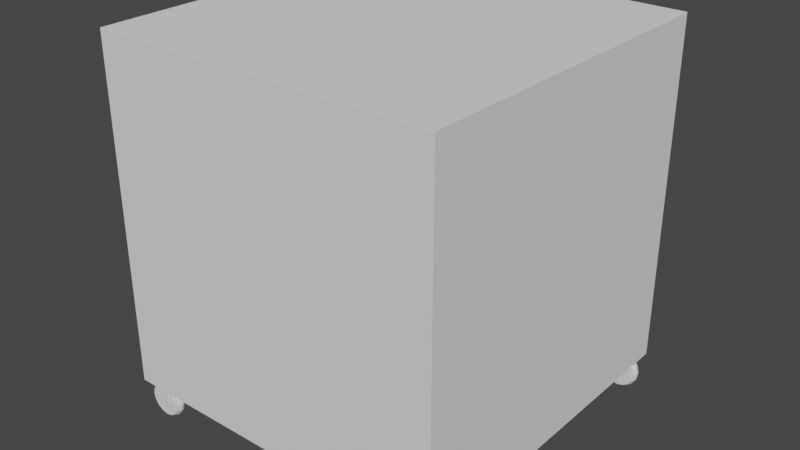# Source: BoxWithWheels.blend  (saved by Blender 2.93.21; exported with 4.5.12 LTS)
import bpy
from mathutils import Matrix  # noqa: F401  (used for matrix-valued properties, if any)

bpy.ops.wm.read_factory_settings(use_empty=True)
scene = bpy.context.scene
scene.name = 'Scene'

# ---- collections
col_collection = bpy.data.collections.new('Collection'); scene.collection.children.link(col_collection)

# ---- world
world_world = bpy.data.worlds.new('World'); scene.world = world_world
world_world.use_nodes = True; world_world.node_tree.nodes.clear()
_N = world_world.node_tree.nodes; _L = world_world.node_tree.links
n0 = _N.new('ShaderNodeOutputWorld'); n0.name = 'World Output'; n0.location = (300, 300)
n1 = _N.new('ShaderNodeBackground'); n1.name = 'Background'; n1.location = (10, 300)
n1.inputs[0].default_value = (0.05088, 0.05088, 0.05088, 1.0)
_L.new(n1.outputs[0], n0.inputs[0])
n0.is_active_output = True
world_world.color = (0.05088, 0.05088, 0.05088)
world_world.use_sun_shadow = False
world_world.sun_shadow_jitter_overblur = 0.0

# ---- meshes
me_cube_004 = bpy.data.meshes.new('Cube.004')
me_cube_004.from_pydata([(0.941, -0.8829, -0.9938), (0.8353, -0.8829, -0.9938), (0.8353, -0.9711, -0.9938), (0.941, -0.9711, -0.9938), (0.9565, -0.8829, -0.999), (0.9565, -0.9711, -0.999), (0.9245, -0.8829, -1.022), (0.8421, -0.8829, -1.009), (0.8421, -0.9711, -1.009), (0.9245, -0.9711, -1.022), (0.9728, -0.9711, -1.025), (0.9728, -0.8829, -1.025), (0.9108, -0.8829, -1.111), (0.8656, -0.8829, -1.111), (0.8656, -0.9711, -1.111), (0.9108, -0.9711, -1.111)], [], [(1, 2, 3, 0), (3, 5, 4, 0), (6, 9, 15, 12), (9, 6, 11, 10), (0, 4, 11, 6), (4, 5, 10, 11), (2, 1, 7, 8), (1, 0, 6, 7), (5, 3, 9, 10), (3, 2, 8, 9), (13, 12, 15, 14), (9, 8, 14, 15), (8, 7, 13, 14), (7, 6, 12, 13)])
_uv = me_cube_004.uv_layers.new(name='UVMap')
_uv.uv.foreach_set('vector', [0.358, 0.7438, 0.358, 0.7485, 0.3709, 0.7485, 0.3709, 0.7438, 0.3709, 0.7485, 0.3709, 0.7485, 0.3709, 0.7438, 0.3709, 0.7438, 0.3709, 0.7438, 0.3709, 0.7485, 0.3709, 0.7485, 0.3709, 0.7438, 0.3709, 0.7485, 0.3709, 0.7438, 0.3709, 0.7438, 0.3709, 0.7485, 0.3709, 0.7438, 0.3709, 0.7438, 0.3709, 0.7438, 0.3709, 0.7438, 0.3709, 0.7438, 0.3709, 0.7485, 0.3709, 0.7485, 0.3709, 0.7438, 0.358, 0.7485, 0.358, 0.7438, 0.358, 0.7438, 0.358, 0.7485, 0.358, 0.7438, 0.3709, 0.7438, 0.3709, 0.7438, 0.358, 0.7438, 0.3709, 0.7485, 0.3709, 0.7485, 0.3709, 0.7485, 0.3709, 0.7485, 0.3709, 0.7485, 0.358, 0.7485, 0.358, 0.7485, 0.3709, 0.7485, 0.358, 0.7438, 0.3709, 0.7438, 0.3709, 0.7485, 0.358, 0.7485, 0.3709, 0.7485, 0.358, 0.7485, 0.358, 0.7485, 0.3709, 0.7485, 0.358, 0.7485, 0.358, 0.7438, 0.358, 0.7438, 0.358, 0.7485, 0.358, 0.7438, 0.3709, 0.7438, 0.3709, 0.7438, 0.358, 0.7438])
me_cube_004.use_remesh_fix_poles = True
me_cube_004.use_remesh_preserve_attributes = False
me_cube_004.use_mirror_vertex_groups = False
me_cube_004.update()
me_cube_005 = bpy.data.meshes.new('Cube.005')
me_cube_005.from_pydata([(0.8879, -0.9566, -1.009), (0.851, -0.9566, -1.016), (0.8198, -0.9566, -1.037), (0.7989, -0.9566, -1.069), (0.7915, -0.9566, -1.105), (0.7989, -0.9566, -1.142), (0.8198, -0.9566, -1.174), (0.851, -0.9566, -1.194), (0.8879, -0.9566, -1.202), (0.9248, -0.9566, -1.194), (0.956, -0.9566, -1.174), (0.9769, -0.9566, -1.142), (0.9842, -0.9566, -1.105), (0.9769, -0.9566, -1.069), (0.956, -0.9566, -1.037), (0.9248, -0.9566, -1.016), (0.8879, -0.9566, -1.018), (0.8545, -0.9566, -1.025), (0.8261, -0.9566, -1.044), (0.8072, -0.9566, -1.072), (0.8006, -0.9566, -1.105), (0.8072, -0.9566, -1.139), (0.8261, -0.9566, -1.167), (0.8545, -0.9566, -1.186), (0.8879, -0.9566, -1.193), (0.9213, -0.9566, -1.186), (0.9496, -0.9566, -1.167), (0.9686, -0.9566, -1.139), (0.9752, -0.9566, -1.105), (0.9686, -0.9566, -1.072), (0.9496, -0.9566, -1.044), (0.9213, -0.9566, -1.025), (0.8879, -0.9566, -1.025), (0.8569, -0.9566, -1.031), (0.8307, -0.9566, -1.048), (0.8132, -0.9566, -1.074), (0.807, -0.9566, -1.105), (0.8132, -0.9566, -1.136), (0.8307, -0.9566, -1.163), (0.8569, -0.9566, -1.18), (0.8879, -0.9566, -1.186), (0.9188, -0.9566, -1.18), (0.9451, -0.9566, -1.163), (0.9626, -0.9566, -1.136), (0.9688, -0.9566, -1.105), (0.9626, -0.9566, -1.074), (0.9451, -0.9566, -1.048), (0.9188, -0.9566, -1.031), (0.8879, -0.9606, -1.03), (0.8588, -0.9606, -1.035), (0.8342, -0.9606, -1.052), (0.8178, -0.9606, -1.076), (0.812, -0.9606, -1.105), (0.8178, -0.9606, -1.134), (0.8342, -0.9606, -1.159), (0.8588, -0.9606, -1.176), (0.8879, -0.9606, -1.181), (0.9169, -0.9606, -1.176), (0.9415, -0.9606, -1.159), (0.958, -0.9606, -1.134), (0.9638, -0.9606, -1.105), (0.958, -0.9606, -1.076), (0.9415, -0.9606, -1.052), (0.9169, -0.9606, -1.035), (0.8569, -0.9606, -1.031), (0.8879, -0.9606, -1.025), (0.8307, -0.9606, -1.048), (0.8132, -0.9606, -1.074), (0.807, -0.9606, -1.105), (0.8132, -0.9606, -1.136), (0.8307, -0.9606, -1.163), (0.8569, -0.9606, -1.18), (0.8879, -0.9606, -1.186), (0.9188, -0.9606, -1.18), (0.9451, -0.9606, -1.163), (0.9626, -0.9606, -1.136), (0.9688, -0.9606, -1.105), (0.9626, -0.9606, -1.074), (0.9451, -0.9606, -1.048), (0.9188, -0.9606, -1.031), (0.8879, -0.8955, -1.202), (0.851, -0.8955, -1.194), (0.8198, -0.8955, -1.174), (0.7989, -0.8955, -1.142), (0.7915, -0.8955, -1.105), (0.7989, -0.8955, -1.069), (0.8198, -0.8955, -1.037), (0.851, -0.8955, -1.016), (0.8879, -0.8955, -1.009), (0.9248, -0.8955, -1.016), (0.956, -0.8955, -1.037), (0.9769, -0.8955, -1.069), (0.9842, -0.8955, -1.105), (0.9769, -0.8955, -1.142), (0.956, -0.8955, -1.174), (0.9248, -0.8955, -1.194), (0.8879, -0.8955, -1.193), (0.8545, -0.8955, -1.186), (0.8261, -0.8955, -1.167), (0.8072, -0.8955, -1.139), (0.8006, -0.8955, -1.105), (0.8072, -0.8955, -1.072), (0.8261, -0.8955, -1.044), (0.8545, -0.8955, -1.025), (0.8879, -0.8955, -1.018), (0.9213, -0.8955, -1.025), (0.9496, -0.8955, -1.044), (0.9686, -0.8955, -1.072), (0.9752, -0.8955, -1.105), (0.9686, -0.8955, -1.139), (0.9496, -0.8955, -1.167), (0.9213, -0.8955, -1.186), (0.8879, -0.8955, -1.186), (0.8569, -0.8955, -1.18), (0.8307, -0.8955, -1.163), (0.8132, -0.8955, -1.136), (0.807, -0.8955, -1.105), (0.8132, -0.8955, -1.074), (0.8307, -0.8955, -1.048), (0.8569, -0.8955, -1.031), (0.8879, -0.8955, -1.025), (0.9188, -0.8955, -1.031), (0.9451, -0.8955, -1.048), (0.9626, -0.8955, -1.074), (0.9688, -0.8955, -1.105), (0.9626, -0.8955, -1.136), (0.9451, -0.8955, -1.163), (0.9188, -0.8955, -1.18), (0.8879, -0.8915, -1.181), (0.8588, -0.8915, -1.176), (0.8342, -0.8915, -1.159), (0.8178, -0.8915, -1.134), (0.812, -0.8915, -1.105), (0.8178, -0.8915, -1.076), (0.8342, -0.8915, -1.052), (0.8588, -0.8915, -1.035), (0.8879, -0.8915, -1.03), (0.9169, -0.8915, -1.035), (0.9415, -0.8915, -1.052), (0.958, -0.8915, -1.076), (0.9638, -0.8915, -1.105), (0.958, -0.8915, -1.134), (0.9415, -0.8915, -1.159), (0.9169, -0.8915, -1.176), (0.8569, -0.8915, -1.18), (0.8879, -0.8915, -1.186), (0.8307, -0.8915, -1.163), (0.8132, -0.8915, -1.136), (0.807, -0.8915, -1.105), (0.8132, -0.8915, -1.074), (0.8307, -0.8915, -1.048), (0.8569, -0.8915, -1.031), (0.8879, -0.8915, -1.025), (0.9188, -0.8915, -1.031), (0.9451, -0.8915, -1.048), (0.9626, -0.8915, -1.074), (0.9688, -0.8915, -1.105), (0.9626, -0.8915, -1.136), (0.9451, -0.8915, -1.163), (0.9188, -0.8915, -1.18), (0.8879, -0.9137, -0.9985), (0.8879, -0.9384, -0.9985), (0.8879, -0.926, -0.9955), (0.9288, -0.9384, -1.007), (0.9288, -0.9137, -1.007), (0.9299, -0.926, -1.004), (0.9635, -0.9384, -1.03), (0.9635, -0.9137, -1.03), (0.9656, -0.926, -1.028), (0.9867, -0.9384, -1.065), (0.9867, -0.9137, -1.065), (0.9894, -0.926, -1.063), (0.9948, -0.9384, -1.105), (0.9948, -0.9137, -1.105), (0.9978, -0.926, -1.105), (0.9867, -0.9384, -1.146), (0.9867, -0.9137, -1.146), (0.9894, -0.926, -1.147), (0.9635, -0.9384, -1.181), (0.9635, -0.9137, -1.181), (0.9656, -0.926, -1.183), (0.9288, -0.9384, -1.204), (0.9288, -0.9137, -1.204), (0.9299, -0.926, -1.207), (0.8879, -0.9384, -1.212), (0.8879, -0.9137, -1.212), (0.8879, -0.926, -1.215), (0.847, -0.9384, -1.204), (0.847, -0.9137, -1.204), (0.8458, -0.926, -1.207), (0.8123, -0.9384, -1.181), (0.8123, -0.9137, -1.181), (0.8102, -0.926, -1.183), (0.7891, -0.9384, -1.146), (0.7891, -0.9137, -1.146), (0.7863, -0.926, -1.147), (0.7809, -0.9384, -1.105), (0.7809, -0.9137, -1.105), (0.778, -0.926, -1.105), (0.7891, -0.9384, -1.065), (0.7891, -0.9137, -1.065), (0.7863, -0.926, -1.063), (0.8123, -0.9384, -1.03), (0.8123, -0.9137, -1.03), (0.8102, -0.926, -1.028), (0.847, -0.9384, -1.007), (0.847, -0.9137, -1.007), (0.8458, -0.926, -1.004)], [], [(87, 206, 203, 86), (187, 190, 6, 7), (95, 182, 179, 94), (86, 203, 200, 85), (94, 179, 176, 93), (85, 200, 197, 84), (93, 176, 173, 92), (84, 197, 194, 83), (92, 173, 170, 91), (83, 194, 191, 82), (91, 170, 167, 90), (82, 191, 188, 81), (90, 167, 164, 89), (81, 188, 185, 80), (163, 166, 14, 15), (80, 185, 182, 95), (15, 14, 30, 31), (21, 20, 36, 37), (8, 7, 23, 24), (1, 0, 16, 17), (0, 15, 31, 16), (9, 8, 24, 25), (2, 1, 17, 18), (10, 9, 25, 26), (3, 2, 18, 19), (11, 10, 26, 27), (4, 3, 19, 20), (12, 11, 27, 28), (5, 4, 20, 21), (13, 12, 28, 29), (6, 5, 21, 22), (14, 13, 29, 30), (7, 6, 22, 23), (42, 41, 73, 74), (29, 28, 44, 45), (22, 21, 37, 38), (30, 29, 45, 46), (23, 22, 38, 39), (31, 30, 46, 47), (24, 23, 39, 40), (17, 16, 32, 33), (16, 31, 47, 32), (25, 24, 40, 41), (18, 17, 33, 34), (26, 25, 41, 42), (19, 18, 34, 35), (27, 26, 42, 43), (20, 19, 35, 36), (28, 27, 43, 44), (49, 48, 63, 62, 61, 60, 59, 58, 57, 56, 55, 54, 53, 52, 51, 50), (35, 34, 66, 67), (43, 42, 74, 75), (36, 35, 67, 68), (44, 43, 75, 76), (37, 36, 68, 69), (45, 44, 76, 77), (38, 37, 69, 70), (46, 45, 77, 78), (39, 38, 70, 71), (47, 46, 78, 79), (40, 39, 71, 72), (33, 32, 65, 64), (32, 47, 79, 65), (41, 40, 72, 73), (34, 33, 64, 66), (48, 49, 64, 65), (49, 50, 66, 64), (50, 51, 67, 66), (51, 52, 68, 67), (52, 53, 69, 68), (53, 54, 70, 69), (54, 55, 71, 70), (55, 56, 72, 71), (56, 57, 73, 72), (57, 58, 74, 73), (58, 59, 75, 74), (59, 60, 76, 75), (60, 61, 77, 76), (61, 62, 78, 77), (62, 63, 79, 78), (63, 48, 65, 79), (190, 193, 5, 6), (166, 169, 13, 14), (193, 196, 4, 5), (169, 172, 12, 13), (196, 199, 3, 4), (172, 175, 11, 12), (199, 202, 2, 3), (175, 178, 10, 11), (202, 205, 1, 2), (178, 181, 9, 10), (181, 184, 8, 9), (161, 163, 15, 0), (184, 187, 7, 8), (205, 161, 0, 1), (95, 94, 110, 111), (101, 100, 116, 117), (88, 87, 103, 104), (81, 80, 96, 97), (80, 95, 111, 96), (89, 88, 104, 105), (82, 81, 97, 98), (90, 89, 105, 106), (83, 82, 98, 99), (91, 90, 106, 107), (84, 83, 99, 100), (92, 91, 107, 108), (85, 84, 100, 101), (93, 92, 108, 109), (86, 85, 101, 102), (94, 93, 109, 110), (87, 86, 102, 103), (122, 121, 153, 154), (109, 108, 124, 125), (102, 101, 117, 118), (110, 109, 125, 126), (103, 102, 118, 119), (111, 110, 126, 127), (104, 103, 119, 120), (97, 96, 112, 113), (96, 111, 127, 112), (105, 104, 120, 121), (98, 97, 113, 114), (106, 105, 121, 122), (99, 98, 114, 115), (107, 106, 122, 123), (100, 99, 115, 116), (108, 107, 123, 124), (129, 128, 143, 142, 141, 140, 139, 138, 137, 136, 135, 134, 133, 132, 131, 130), (115, 114, 146, 147), (123, 122, 154, 155), (116, 115, 147, 148), (124, 123, 155, 156), (117, 116, 148, 149), (125, 124, 156, 157), (118, 117, 149, 150), (126, 125, 157, 158), (119, 118, 150, 151), (127, 126, 158, 159), (120, 119, 151, 152), (113, 112, 145, 144), (112, 127, 159, 145), (121, 120, 152, 153), (114, 113, 144, 146), (128, 129, 144, 145), (129, 130, 146, 144), (130, 131, 147, 146), (131, 132, 148, 147), (132, 133, 149, 148), (133, 134, 150, 149), (134, 135, 151, 150), (135, 136, 152, 151), (136, 137, 153, 152), (137, 138, 154, 153), (138, 139, 155, 154), (139, 140, 156, 155), (140, 141, 157, 156), (141, 142, 158, 157), (142, 143, 159, 158), (143, 128, 145, 159), (88, 160, 206, 87), (161, 205, 207, 162), (162, 207, 206, 160), (205, 202, 204, 207), (207, 204, 203, 206), (202, 199, 201, 204), (204, 201, 200, 203), (199, 196, 198, 201), (201, 198, 197, 200), (196, 193, 195, 198), (198, 195, 194, 197), (193, 190, 192, 195), (195, 192, 191, 194), (190, 187, 189, 192), (192, 189, 188, 191), (187, 184, 186, 189), (189, 186, 185, 188), (184, 181, 183, 186), (186, 183, 182, 185), (181, 178, 180, 183), (183, 180, 179, 182), (178, 175, 177, 180), (180, 177, 176, 179), (175, 172, 174, 177), (177, 174, 173, 176), (172, 169, 171, 174), (174, 171, 170, 173), (169, 166, 168, 171), (171, 168, 167, 170), (166, 163, 165, 168), (168, 165, 164, 167), (163, 161, 162, 165), (165, 162, 160, 164), (89, 164, 160, 88)])
_uv = me_cube_005.uv_layers.new(name='UVMap')
_uv.uv.foreach_set('vector', [0.0, 0.0, 0.0, 0.0, 0.0, 0.0, 0.0, 0.0, 0.0, 0.0, 0.0, 0.0, 0.0, 0.0, 0.0, 0.0, 0.0, 0.0, 0.0, 0.0, 0.0, 0.0, 0.0, 0.0, 0.0, 0.0, 0.0, 0.0, 0.0, 0.0, 0.0, 0.0, 0.0, 0.0, 0.0, 0.0, 0.0, 0.0, 0.0, 0.0, 0.0, 0.0, 0.0, 0.0, 0.0, 0.0, 0.0, 0.0, 0.0, 0.0, 0.0, 0.0, 0.0, 0.0, 0.0, 0.0, 0.0, 0.0, 0.0, 0.0, 0.0, 0.0, 0.0, 0.0, 0.0, 0.0, 0.0, 0.0, 0.0, 0.0, 0.0, 0.0, 0.0, 0.0, 0.0, 0.0, 0.0, 0.0, 0.0, 0.0, 0.0, 0.0, 0.0, 0.0, 0.0, 0.0, 0.0, 0.0, 0.0, 0.0, 0.0, 0.0, 0.0, 0.0, 0.0, 0.0, 0.0, 0.0, 0.0, 0.0, 0.0, 0.0, 0.0, 0.0, 0.0, 0.0, 0.0, 0.0, 0.0, 0.0, 0.0, 0.0, 0.0, 0.0, 0.0, 0.0, 0.0, 0.0, 0.0, 0.0, 0.0, 0.0, 0.0, 0.0, 0.0, 0.0, 0.0, 0.0, 0.0, 0.0, 0.0, 0.0, 0.0, 0.0, 0.0, 0.0, 0.0, 0.0, 0.0, 0.0, 0.0, 0.0, 0.0, 0.0, 0.0, 0.0, 0.0, 0.0, 0.0, 0.0, 0.0, 0.0, 0.0, 0.0, 0.0, 0.0, 0.0, 0.0, 0.0, 0.0, 0.0, 0.0, 0.0, 0.0, 0.0, 0.0, 0.0, 0.0, 0.0, 0.0, 0.0, 0.0, 0.0, 0.0, 0.0, 0.0, 0.0, 0.0, 0.0, 0.0, 0.0, 0.0, 0.0, 0.0, 0.0, 0.0, 0.0, 0.0, 0.0, 0.0, 0.0, 0.0, 0.0, 0.0, 0.0, 0.0, 0.0, 0.0, 0.0, 0.0, 0.0, 0.0, 0.0, 0.0, 0.0, 0.0, 0.0, 0.0, 0.0, 0.0, 0.0, 0.0, 0.0, 0.0, 0.0, 0.0, 0.0, 0.0, 0.0, 0.0, 0.0, 0.0, 0.0, 0.0, 0.0, 0.0, 0.0, 0.0, 0.0, 0.0, 0.0, 0.0, 0.0, 0.0, 0.0, 0.0, 0.0, 0.0, 0.0, 0.0, 0.0, 0.0, 0.0, 0.0, 0.0, 0.0, 0.0, 0.0, 0.0, 0.0, 0.0, 0.0, 0.0, 0.0, 0.0, 0.0, 0.0, 0.0, 0.0, 0.0, 0.0, 0.0, 0.0, 0.0, 0.0, 0.0, 0.0, 0.0, 0.0, 0.0, 0.0, 0.0, 0.0, 0.0, 0.0, 0.0, 0.0, 0.0, 0.0, 0.0, 0.0, 0.0, 0.0, 0.0, 0.0, 0.0, 0.0, 0.0, 0.0, 0.0, 0.0, 0.0, 0.0, 0.0, 0.0, 0.0, 0.0, 0.0, 0.0, 0.0, 0.0, 0.0, 0.0, 0.0, 0.0, 0.0, 0.0, 0.0, 0.0, 0.0, 0.0, 0.0, 0.0, 0.0, 0.0, 0.0, 0.0, 0.0, 0.0, 0.0, 0.0, 0.0, 0.0, 0.0, 0.0, 0.0, 0.0, 0.0, 0.0, 0.0, 0.0, 0.0, 0.0, 0.0, 0.0, 0.0, 0.0, 0.0, 0.0, 0.0, 0.0, 0.0, 0.0, 0.0, 0.0, 0.0, 0.0, 0.0, 0.0, 0.0, 0.0, 0.0, 0.0, 0.0, 0.0, 0.0, 0.0, 0.0, 0.0, 0.0, 0.0, 0.0, 0.0, 0.0, 0.0, 0.0, 0.0, 0.0, 0.0, 0.0, 0.0, 0.0, 0.0, 0.0, 0.0, 0.0, 0.0, 0.0, 0.0, 0.0, 0.0, 0.0, 0.0, 0.0, 0.0, 0.0, 0.0, 0.0, 0.0, 0.0, 0.0, 0.0, 0.0, 0.0, 0.0, 0.0, 0.0, 0.0, 0.0, 0.0, 0.0, 0.0, 0.0, 0.0, 0.0, 0.0, 0.0, 0.0, 0.0, 0.0, 0.0, 0.0, 0.0, 0.0, 0.0, 0.0, 0.0, 0.0, 0.0, 0.0, 0.0, 0.0, 0.0, 0.0, 0.0, 0.0, 0.0, 0.0, 0.0, 0.0, 0.0, 0.0, 0.0, 0.0, 0.0, 0.0, 0.0, 0.0, 0.0, 0.0, 0.0, 0.0, 0.0, 0.0, 0.0, 0.0, 0.0, 0.0, 0.0, 0.0, 0.0, 0.0, 0.0, 0.0, 0.0, 0.0, 0.0, 0.0, 0.0, 0.0, 0.0, 0.0, 0.0, 0.0, 0.0, 0.0, 0.0, 0.0, 0.0, 0.0, 0.0, 0.0, 0.0, 0.0, 0.0, 0.0, 0.0, 0.0, 0.0, 0.0, 0.0, 0.0, 0.0, 0.0, 0.0, 0.0, 0.0, 0.0, 0.0, 0.0, 0.0, 0.0, 0.0, 0.0, 0.0, 0.0, 0.0, 0.0, 0.0, 0.0, 0.0, 0.0, 0.0, 0.0, 0.0, 0.0, 0.0, 0.0, 0.0, 0.0, 0.0, 0.0, 0.0, 0.0, 0.0, 0.0, 0.0, 0.0, 0.0, 0.0, 0.0, 0.0, 0.0, 0.0, 0.0, 0.0, 0.0, 0.0, 0.0, 0.0, 0.0, 0.0, 0.0, 0.0, 0.0, 0.0, 0.0, 0.0, 0.0, 0.0, 0.0, 0.0, 0.0, 0.0, 0.0, 0.0, 0.0, 0.0, 0.0, 0.0, 0.0, 0.0, 0.0, 0.0, 0.0, 0.0, 0.0, 0.0, 0.0, 0.0, 0.0, 0.0, 0.0, 0.0, 0.0, 0.0, 0.0, 0.0, 0.0, 0.0, 0.0, 0.0, 0.0, 0.0, 0.0, 0.0, 0.0, 0.0, 0.0, 0.0, 0.0, 0.0, 0.0, 0.0, 0.0, 0.0, 0.0, 0.0, 0.0, 0.0, 0.0, 0.0, 0.0, 0.0, 0.0, 0.0, 0.0, 0.0, 0.0, 0.0, 0.0, 0.0, 0.0, 0.0, 0.0, 0.0, 0.0, 0.0, 0.0, 0.0, 0.0, 0.0, 0.0, 0.0, 0.0, 0.0, 0.0, 0.0, 0.0, 0.0, 0.0, 0.0, 0.0, 0.0, 0.0, 0.0, 0.0, 0.0, 0.0, 0.0, 0.0, 0.0, 0.0, 0.0, 0.0, 0.0, 0.0, 0.0, 0.0, 0.0, 0.0, 0.0, 0.0, 0.0, 0.0, 0.0, 0.0, 0.0, 0.0, 0.0, 0.0, 0.0, 0.0, 0.0, 0.0, 0.0, 0.0, 0.0, 0.0, 0.0, 0.0, 0.0, 0.0, 0.0, 0.0, 0.0, 0.0, 0.0, 0.0, 0.0, 0.0, 0.0, 0.0, 0.0, 0.0, 0.0, 0.0, 0.0, 0.0, 0.0, 0.0, 0.0, 0.0, 0.0, 0.0, 0.0, 0.0, 0.0, 0.0, 0.0, 0.0, 0.0, 0.0, 0.0, 0.0, 0.0, 0.0, 0.0, 0.0, 0.0, 0.0, 0.0, 0.0, 0.0, 0.0, 0.0, 0.0, 0.0, 0.0, 0.0, 0.0, 0.0, 0.0, 0.0, 0.0, 0.0, 0.0, 0.0, 0.0, 0.0, 0.0, 0.0, 0.0, 0.0, 0.0, 0.0, 0.0, 0.0, 0.0, 0.0, 0.0, 0.0, 0.0, 0.0, 0.0, 0.0, 0.0, 0.0, 0.0, 0.0, 0.0, 0.0, 0.0, 0.0, 0.0, 0.0, 0.0, 0.0, 0.0, 0.0, 0.0, 0.0, 0.0, 0.0, 0.0, 0.0, 0.0, 0.0, 0.0, 0.0, 0.0, 0.0, 0.0, 0.0, 0.0, 0.0, 0.0, 0.0, 0.0, 0.0, 0.0, 0.0, 0.0, 0.0, 0.0, 0.0, 0.0, 0.0, 0.0, 0.0, 0.0, 0.0, 0.0, 0.0, 0.0, 0.0, 0.0, 0.0, 0.0, 0.0, 0.0, 0.0, 0.0, 0.0, 0.0, 0.0, 0.0, 0.0, 0.0, 0.0, 0.0, 0.0, 0.0, 0.0, 0.0, 0.0, 0.0, 0.0, 0.0, 0.0, 0.0, 0.0, 0.0, 0.0, 0.0, 0.0, 0.0, 0.0, 0.0, 0.0, 0.0, 0.0, 0.0, 0.0, 0.0, 0.0, 0.0, 0.0, 0.0, 0.0, 0.0, 0.0, 0.0, 0.0, 0.0, 0.0, 0.0, 0.0, 0.0, 0.0, 0.0, 0.0, 0.0, 0.0, 0.0, 0.0, 0.0, 0.0, 0.0, 0.0, 0.0, 0.0, 0.0, 0.0, 0.0, 0.0, 0.0, 0.0, 0.0, 0.0, 0.0, 0.0, 0.0, 0.0, 0.0, 0.0, 0.0, 0.0, 0.0, 0.0, 0.0, 0.0, 0.0, 0.0, 0.0, 0.0, 0.0, 0.0, 0.0, 0.0, 0.0, 0.0, 0.0, 0.0, 0.0, 0.0, 0.0, 0.0, 0.0, 0.0, 0.0, 0.0, 0.0, 0.0, 0.0, 0.0, 0.0, 0.0, 0.0, 0.0, 0.0, 0.0, 0.0, 0.0, 0.0, 0.0, 0.0, 0.0, 0.0, 0.0, 0.0, 0.0, 0.0, 0.0, 0.0, 0.0, 0.0, 0.0, 0.0, 0.0, 0.0, 0.0, 0.0, 0.0, 0.0, 0.0, 0.0, 0.0, 0.0, 0.0, 0.0, 0.0, 0.0, 0.0, 0.0, 0.0, 0.0, 0.0, 0.0, 0.0, 0.0, 0.0, 0.0, 0.0, 0.0, 0.0, 0.0, 0.0, 0.0, 0.0, 0.0, 0.0, 0.0, 0.0, 0.0, 0.0, 0.0, 0.0, 0.0, 0.0, 0.0, 0.0, 0.0, 0.0, 0.0, 0.0, 0.0, 0.0, 0.0, 0.0, 0.0, 0.0, 0.0, 0.0, 0.0, 0.0, 0.0, 0.0, 0.0, 0.0, 0.0, 0.0, 0.0, 0.0, 0.0, 0.0, 0.0, 0.0, 0.0, 0.0, 0.0, 0.0, 0.0, 0.0, 0.0, 0.0, 0.0, 0.0, 0.0, 0.0, 0.0, 0.0, 0.0, 0.0, 0.0, 0.0, 0.0, 0.0, 0.0, 0.0, 0.0, 0.0, 0.0, 0.0, 0.0, 0.0, 0.0, 0.0, 0.0, 0.0, 0.0, 0.0, 0.0, 0.0, 0.0, 0.0, 0.0, 0.0, 0.0, 0.0, 0.0, 0.0, 0.0, 0.0, 0.0, 0.0, 0.0, 0.0, 0.0, 0.0, 0.0, 0.0, 0.0, 0.0, 0.0, 0.0, 0.0, 0.0, 0.0, 0.0, 0.0, 0.0, 0.0, 0.0, 0.0, 0.0, 0.0, 0.0, 0.0, 0.0, 0.0, 0.0, 0.0, 0.0, 0.0, 0.0, 0.0, 0.0, 0.0, 0.0, 0.0, 0.0, 0.0, 0.0, 0.0, 0.0, 0.0, 0.0, 0.0, 0.0, 0.0, 0.0, 0.0, 0.0, 0.0, 0.0, 0.0, 0.0, 0.0, 0.0, 0.0, 0.0, 0.0, 0.0, 0.0, 0.0, 0.0, 0.0, 0.0, 0.0, 0.0, 0.0, 0.0, 0.0, 0.0, 0.0, 0.0, 0.0, 0.0, 0.0, 0.0, 0.0, 0.0, 0.0, 0.0, 0.0, 0.0, 0.0, 0.0, 0.0, 0.0, 0.0, 0.0, 0.0, 0.0, 0.0, 0.0, 0.0, 0.0, 0.0, 0.0, 0.0, 0.0, 0.0, 0.0, 0.0, 0.0, 0.0, 0.0, 0.0, 0.0, 0.0, 0.0, 0.0, 0.0, 0.0, 0.0, 0.0, 0.0, 0.0, 0.0, 0.0, 0.0, 0.0, 0.0, 0.0, 0.0, 0.0, 0.0, 0.0, 0.0, 0.0, 0.0, 0.0, 0.0, 0.0, 0.0, 0.0, 0.0, 0.0, 0.0, 0.0, 0.0, 0.0, 0.0, 0.0, 0.0, 0.0, 0.0, 0.0, 0.0, 0.0, 0.0, 0.0, 0.0, 0.0, 0.0, 0.0, 0.0, 0.0, 0.0, 0.0, 0.0, 0.0, 0.0, 0.0, 0.0, 0.0, 0.0, 0.0, 0.0, 0.0, 0.0, 0.0, 0.0, 0.0, 0.0, 0.0, 0.0, 0.0, 0.0, 0.0, 0.0, 0.0, 0.0, 0.0, 0.0, 0.0, 0.0, 0.0, 0.0, 0.0, 0.0, 0.0, 0.0, 0.0, 0.0, 0.0, 0.0, 0.0, 0.0, 0.0, 0.0, 0.0, 0.0, 0.0, 0.0, 0.0, 0.0, 0.0, 0.0, 0.0, 0.0, 0.0, 0.0, 0.0, 0.0, 0.0, 0.0, 0.0, 0.0, 0.0, 0.0, 0.0, 0.0, 0.0, 0.0, 0.0, 0.0, 0.0, 0.0, 0.0, 0.0, 0.0, 0.0, 0.0, 0.0, 0.0, 0.0, 0.0, 0.0, 0.0, 0.0, 0.0, 0.0, 0.0, 0.0, 0.0, 0.0, 0.0, 0.0, 0.0, 0.0, 0.0, 0.0, 0.0, 0.0, 0.0, 0.0, 0.0, 0.0, 0.0, 0.0, 0.0, 0.0, 0.0, 0.0, 0.0, 0.0, 0.0, 0.0, 0.0, 0.0, 0.0, 0.0, 0.0, 0.0, 0.0, 0.0, 0.0, 0.0, 0.0, 0.0, 0.0, 0.0, 0.0, 0.0, 0.0, 0.0, 0.0, 0.0, 0.0, 0.0, 0.0, 0.0, 0.0, 0.0, 0.0, 0.0, 0.0, 0.0, 0.0, 0.0, 0.0, 0.0, 0.0, 0.0, 0.0, 0.0, 0.0, 0.0, 0.0, 0.0, 0.0, 0.0, 0.0, 0.0, 0.0, 0.0, 0.0, 0.0, 0.0, 0.0, 0.0, 0.0, 0.0, 0.0, 0.0, 0.0, 0.0, 0.0, 0.0, 0.0, 0.0, 0.0, 0.0, 0.0, 0.0, 0.0, 0.0, 0.0, 0.0, 0.0, 0.0, 0.0, 0.0, 0.0, 0.0, 0.0, 0.0, 0.0, 0.0, 0.0, 0.0, 0.0, 0.0, 0.0, 0.0, 0.0, 0.0, 0.0, 0.0, 0.0, 0.0, 0.0, 0.0, 0.0, 0.0, 0.0, 0.0, 0.0, 0.0, 0.0, 0.0, 0.0, 0.0, 0.0, 0.0, 0.0, 0.0, 0.0, 0.0, 0.0, 0.0, 0.0, 0.0, 0.0, 0.0, 0.0, 0.0, 0.0, 0.0, 0.0, 0.0, 0.0, 0.0, 0.0, 0.0, 0.0, 0.0, 0.0, 0.0, 0.0, 0.0, 0.0, 0.0, 0.0, 0.0, 0.0, 0.0, 0.0, 0.0, 0.0, 0.0, 0.0, 0.0, 0.0, 0.0, 0.0, 0.0, 0.0, 0.0, 0.0, 0.0, 0.0, 0.0, 0.0, 0.0, 0.0, 0.0, 0.0, 0.0, 0.0, 0.0, 0.0, 0.0, 0.0, 0.0, 0.0, 0.0, 0.0, 0.0, 0.0, 0.0, 0.0, 0.0, 0.0, 0.0, 0.0, 0.0, 0.0, 0.0, 0.0, 0.0, 0.0, 0.0, 0.0, 0.0, 0.0, 0.0, 0.0, 0.0, 0.0, 0.0, 0.0, 0.0, 0.0, 0.0, 0.0, 0.0, 0.0, 0.0, 0.0, 0.0, 0.0, 0.0, 0.0, 0.0, 0.0, 0.0, 0.0, 0.0, 0.0, 0.0, 0.0, 0.0, 0.0, 0.0, 0.0, 0.0, 0.0, 0.0, 0.0, 0.0, 0.0, 0.0, 0.0, 0.0, 0.0, 0.0, 0.0, 0.0, 0.0, 0.0, 0.0, 0.0, 0.0, 0.0, 0.0, 0.0, 0.0, 0.0, 0.0, 0.0, 0.0, 0.0, 0.0, 0.0, 0.0, 0.0, 0.0, 0.0, 0.0, 0.0, 0.0, 0.0, 0.0, 0.0, 0.0, 0.0, 0.0, 0.0, 0.0, 0.0, 0.0, 0.0, 0.0, 0.0, 0.0, 0.0, 0.0, 0.0, 0.0, 0.0, 0.0, 0.0, 0.0, 0.0, 0.0, 0.0, 0.0, 0.0, 0.0, 0.0, 0.0, 0.0, 0.0, 0.0, 0.0, 0.0, 0.0, 0.0, 0.0, 0.0, 0.0, 0.0, 0.0, 0.0, 0.0, 0.0])
me_cube_005.use_remesh_fix_poles = True
me_cube_005.use_remesh_preserve_attributes = False
me_cube_005.use_mirror_vertex_groups = False
me_cube_005.update()
me_cube_002 = bpy.data.meshes.new('Cube.002')
me_cube_002.from_pydata([(-0.9985, -0.9985, -1.0), (-0.9985, -1.0, -0.9985), (-1.0, -0.9985, -0.9985), (-0.9985, -0.9996, -0.9996), (-0.9994, -0.9994, -0.9994), (-0.9996, -0.9996, -0.9985), (-0.9996, -0.9985, -0.9996), (-0.9985, -1.0, 0.9985), (-0.9985, -0.9985, 1.0), (-1.0, -0.9985, 0.9985), (-0.9985, -0.9996, 0.9996), (-0.9994, -0.9994, 0.9994), (-0.9996, -0.9985, 0.9996), (-0.9996, -0.9996, 0.9985), (-0.9985, 0.9985, -1.0), (-1.0, 0.9985, -0.9985), (-0.9985, 1.0, -0.9985), (-0.9996, 0.9985, -0.9996), (-0.9994, 0.9994, -0.9994), (-0.9996, 0.9996, -0.9985), (-0.9985, 0.9996, -0.9996), (-0.9985, 0.9985, 1.0), (-0.9985, 1.0, 0.9985), (-1.0, 0.9985, 0.9985), (-0.9985, 0.9996, 0.9996), (-0.9994, 0.9994, 0.9994), (-0.9996, 0.9996, 0.9985), (-0.9996, 0.9985, 0.9996), (0.9985, -0.9985, -1.0), (1.0, -0.9985, -0.9985), (0.9985, -1.0, -0.9985), (0.9996, -0.9985, -0.9996), (0.9994, -0.9994, -0.9994), (0.9996, -0.9996, -0.9985), (0.9985, -0.9996, -0.9996), (0.9985, -0.9985, 1.0), (0.9985, -1.0, 0.9985), (1.0, -0.9985, 0.9985), (0.9985, -0.9996, 0.9996), (0.9994, -0.9994, 0.9994), (0.9996, -0.9996, 0.9985), (0.9996, -0.9985, 0.9996), (0.9985, 0.9985, -1.0), (0.9985, 1.0, -0.9985), (1.0, 0.9985, -0.9985), (0.9985, 0.9996, -0.9996), (0.9994, 0.9994, -0.9994), (0.9996, 0.9996, -0.9985), (0.9996, 0.9985, -0.9996), (0.9985, 0.9985, 1.0), (1.0, 0.9985, 0.9985), (0.9985, 1.0, 0.9985), (0.9996, 0.9985, 0.9996), (0.9994, 0.9994, 0.9994), (0.9996, 0.9996, 0.9985), (0.9985, 0.9996, 0.9996)], [], [(30, 36, 7, 1), (44, 50, 37, 29), (49, 21, 8, 35), (2, 9, 23, 15), (16, 22, 51, 43), (0, 3, 4, 6), (1, 5, 4, 3), (2, 6, 4, 5), (7, 10, 11, 13), (8, 12, 11, 10), (9, 13, 11, 12), (14, 17, 18, 20), (15, 19, 18, 17), (16, 20, 18, 19), (21, 24, 25, 27), (22, 26, 25, 24), (23, 27, 25, 26), (28, 31, 32, 34), (29, 33, 32, 31), (30, 34, 32, 33), (35, 38, 39, 41), (36, 40, 39, 38), (37, 41, 39, 40), (42, 45, 46, 48), (43, 47, 46, 45), (44, 48, 46, 47), (49, 52, 53, 55), (50, 54, 53, 52), (51, 55, 53, 54), (14, 0, 6, 17), (17, 6, 2, 15), (1, 7, 13, 5), (5, 13, 9, 2), (8, 21, 27, 12), (12, 27, 23, 9), (22, 16, 19, 26), (26, 19, 15, 23), (42, 14, 20, 45), (45, 20, 16, 43), (21, 49, 55, 24), (24, 55, 51, 22), (50, 44, 47, 54), (54, 47, 43, 51), (28, 42, 48, 31), (31, 48, 44, 29), (49, 35, 41, 52), (52, 41, 37, 50), (36, 30, 33, 40), (40, 33, 29, 37), (0, 28, 34, 3), (3, 34, 30, 1), (35, 8, 10, 38), (38, 10, 7, 36), (14, 42, 28, 0)])
_uv = me_cube_002.uv_layers.new(name='UVMap')
_uv.uv.foreach_set('vector', [0.3752, 0.7502, 0.6248, 0.7502, 0.6248, 0.9998, 0.3752, 0.9998, 0.3752, 0.5002, 0.6248, 0.5002, 0.6248, 0.7498, 0.3752, 0.7498, 0.6252, 0.5002, 0.8748, 0.5002, 0.8748, 0.7498, 0.6252, 0.7498, 0.3752, 0.0001852, 0.6248, 0.0001852, 0.6248, 0.2498, 0.3752, 0.2498, 0.3752, 0.2502, 0.6248, 0.2502, 0.6248, 0.4998, 0.3752, 0.4998, 0.1252, 0.7498, 0.1252, 0.75, 0.1251, 0.75, 0.125, 0.7498, 0.3752, 0.9998, 0.3752, 1.0, 0.3751, 1.0, 0.375, 0.9998, 0.3752, 0.0001852, 0.375, 0.0001852, 0.375, 7.829e-05, 0.3752, 0.0, 0.6248, 0.9998, 0.625, 0.9998, 0.625, 0.9999, 0.6248, 1.0, 0.8748, 0.7498, 0.875, 0.7498, 0.875, 0.7499, 0.8748, 0.75, 0.6248, 0.0001852, 0.6248, 0.0, 0.6249, 0.0, 0.625, 0.0001852, 0.1252, 0.5002, 0.125, 0.5002, 0.125, 0.5001, 0.1252, 0.5, 0.3752, 0.2498, 0.3752, 0.25, 0.3751, 0.25, 0.375, 0.2498, 0.3752, 0.2502, 0.375, 0.2502, 0.375, 0.2501, 0.3752, 0.25, 0.8748, 0.5002, 0.8748, 0.5, 0.8749, 0.5, 0.875, 0.5002, 0.6248, 0.2502, 0.6248, 0.25, 0.6249, 0.25, 0.625, 0.2502, 0.6248, 0.2498, 0.625, 0.2498, 0.625, 0.2499, 0.6248, 0.25, 0.3748, 0.7498, 0.375, 0.7498, 0.375, 0.75, 0.3748, 0.75, 0.3752, 0.7498, 0.3752, 0.75, 0.375, 0.75, 0.375, 0.7498, 0.3752, 0.7502, 0.375, 0.7502, 0.375, 0.75, 0.3752, 0.75, 0.6252, 0.7498, 0.6252, 0.75, 0.625, 0.75, 0.625, 0.7498, 0.6248, 0.7502, 0.6248, 0.75, 0.625, 0.75, 0.625, 0.7502, 0.6248, 0.7498, 0.625, 0.7498, 0.625, 0.75, 0.6248, 0.75, 0.3748, 0.5002, 0.3748, 0.5, 0.375, 0.5, 0.375, 0.5002, 0.3752, 0.4998, 0.3752, 0.5, 0.375, 0.5, 0.375, 0.4998, 0.3752, 0.5002, 0.375, 0.5002, 0.375, 0.5, 0.3752, 0.5, 0.6252, 0.5002, 0.625, 0.5002, 0.625, 0.5, 0.6252, 0.5, 0.6248, 0.5002, 0.6248, 0.5, 0.625, 0.5, 0.625, 0.5002, 0.6248, 0.4998, 0.625, 0.4998, 0.625, 0.5, 0.6248, 0.5, 0.1252, 0.5002, 0.1252, 0.7498, 0.125, 0.7498, 0.125, 0.5002, 0.375, 0.2498, 0.375, 0.0001852, 0.3752, 0.0001852, 0.3752, 0.2498, 0.3752, 0.9998, 0.6248, 0.9998, 0.6248, 1.0, 0.3752, 1.0, 0.3752, 0.0, 0.6248, 0.0, 0.6248, 0.0001852, 0.3752, 0.0001852, 0.8748, 0.7498, 0.8748, 0.5002, 0.875, 0.5002, 0.875, 0.7498, 0.625, 0.0001852, 0.625, 0.2498, 0.6248, 0.2498, 0.6248, 0.0001852, 0.6248, 0.2502, 0.3752, 0.2502, 0.3752, 0.25, 0.6248, 0.25, 0.6248, 0.25, 0.3752, 0.25, 0.3752, 0.2498, 0.6248, 0.2498, 0.3748, 0.5002, 0.1252, 0.5002, 0.1252, 0.5, 0.3748, 0.5, 0.375, 0.4998, 0.375, 0.2502, 0.3752, 0.2502, 0.3752, 0.4998, 0.8748, 0.5002, 0.6252, 0.5002, 0.6252, 0.5, 0.8748, 0.5, 0.625, 0.2502, 0.625, 0.4998, 0.6248, 0.4998, 0.6248, 0.2502, 0.6248, 0.5002, 0.3752, 0.5002, 0.3752, 0.5, 0.6248, 0.5, 0.6248, 0.5, 0.3752, 0.5, 0.3752, 0.4998, 0.6248, 0.4998, 0.3748, 0.7498, 0.3748, 0.5002, 0.375, 0.5002, 0.375, 0.7498, 0.375, 0.7498, 0.375, 0.5002, 0.3752, 0.5002, 0.3752, 0.7498, 0.6252, 0.5002, 0.6252, 0.7498, 0.625, 0.7498, 0.625, 0.5002, 0.625, 0.5002, 0.625, 0.7498, 0.6248, 0.7498, 0.6248, 0.5002, 0.6248, 0.7502, 0.3752, 0.7502, 0.3752, 0.75, 0.6248, 0.75, 0.6248, 0.75, 0.3752, 0.75, 0.3752, 0.7498, 0.6248, 0.7498, 0.1252, 0.7498, 0.3748, 0.7498, 0.3748, 0.75, 0.1252, 0.75, 0.375, 0.9998, 0.375, 0.7502, 0.3752, 0.7502, 0.3752, 0.9998, 0.6252, 0.7498, 0.8748, 0.7498, 0.8748, 0.75, 0.6252, 0.75, 0.625, 0.7502, 0.625, 0.9998, 0.6248, 0.9998, 0.6248, 0.7502, 0.1252, 0.5002, 0.3748, 0.5002, 0.3748, 0.7498, 0.1252, 0.7498])
me_cube_002.use_remesh_fix_poles = True
me_cube_002.use_remesh_preserve_attributes = False
me_cube_002.update()

# ---- objects
ob_cube_022 = bpy.data.objects.new('Cube.022', me_cube_004)
ob_cube_023 = bpy.data.objects.new('Cube.023', me_cube_005)
ob_cube_001 = bpy.data.objects.new('Cube.001', me_cube_002)

# ---- transforms, parenting, visibility, modifiers, constraints
ob_cube_022.location = (0.0, 0.0, 0.0)
ob_cube_022.lineart.crease_threshold = 0.0
_m = ob_cube_022.modifiers.new('Mirror', 'MIRROR')
_m.use_axis = (True, True, False)
ob_cube_023.location = (0.0, 0.0, 0.0)
ob_cube_023.lineart.crease_threshold = 0.0
_m = ob_cube_023.modifiers.new('Mirror', 'MIRROR')
_m.use_axis = (True, True, False)
ob_cube_001.location = (0.0, 0.0, 0.0)

# ---- collection membership
col_collection.objects.link(ob_cube_022)
col_collection.objects.link(ob_cube_023)
col_collection.objects.link(ob_cube_001)

# ---- scene / render settings (as saved in the file)
scene.frame_start = 1; scene.frame_end = 250; scene.frame_set(1)
scene.render.engine = 'BLENDER_EEVEE_NEXT'
scene.cycles.use_denoising = False
scene.cycles.samples = 128
scene.cycles.sampling_pattern = 'TABULATED_SOBOL'
scene.cycles.use_adaptive_sampling = False
scene.cycles.use_light_tree = False
scene.view_settings.view_transform = 'Filmic'
bpy.context.view_layer.update()

# ---- added for rendering (the .blend has no active camera and no usable light): camera, sun
cam_auto = bpy.data.cameras.new('AutoCamera')
cam_auto.lens = 50.0
cam_auto.sensor_width = 36.0
cam_auto.clip_end = 1000.0
ob_auto_camera = bpy.data.objects.new('AutoCamera', cam_auto)
scene.collection.objects.link(ob_auto_camera)
ob_auto_camera.location = (3.32409, -3.98891, 2.5516)
ob_auto_camera.rotation_euler = (1.09748, -7.21219e-08, 0.694738)
scene.camera = ob_auto_camera
light_auto_sun = bpy.data.lights.new('AutoSun', 'SUN')
light_auto_sun.energy = 3.0
light_auto_sun.angle = 0.0523599
ob_auto_sun = bpy.data.objects.new('AutoSun', light_auto_sun)
scene.collection.objects.link(ob_auto_sun)
ob_auto_sun.rotation_euler = (0.872665, 0.174533, 0.523599)
bpy.context.view_layer.update()
